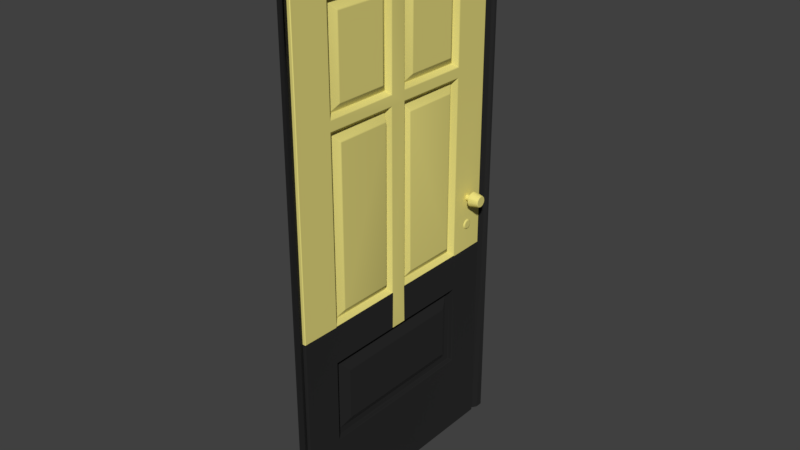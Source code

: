 # Source: Door_B.blend  (saved by Blender 2.79.1; exported with 4.5.12 LTS)
import bpy
from mathutils import Matrix  # noqa: F401  (used for matrix-valued properties, if any)

bpy.ops.wm.read_factory_settings(use_empty=True)
scene = bpy.context.scene
scene.name = 'Scene'

# ---- collections
col_collection_3 = bpy.data.collections.new('Collection 3'); scene.collection.children.link(col_collection_3)

# ---- materials (node trees are filled in below, after node groups)
mat_yellow = bpy.data.materials.new('Yellow')
mat_yellow.alpha_threshold = 0.0
mat_yellow.use_transparent_shadow = False
mat_yellow.diffuse_color = (0.8, 0.7146, 0.2143, 1.0)
mat_yellow.roughness = 0.5
mat_window = bpy.data.materials.new('Window')
mat_window.alpha_threshold = 0.0
mat_window.use_transparent_shadow = False
mat_window.roughness = 0.5
mat_black = bpy.data.materials.new('Black')
mat_black.alpha_threshold = 0.0
mat_black.use_transparent_shadow = False
mat_black.roughness = 0.5

# ---- node groups
ng_auto_smooth = bpy.data.node_groups.new('Auto Smooth', 'GeometryNodeTree')
_s = ng_auto_smooth.interface.new_socket(name='Geometry', in_out='OUTPUT', socket_type='NodeSocketGeometry')
_s = ng_auto_smooth.interface.new_socket(name='Geometry', in_out='INPUT', socket_type='NodeSocketGeometry')
_s = ng_auto_smooth.interface.new_socket(name='Angle', in_out='INPUT', socket_type='NodeSocketFloat')
_s.subtype = 'ANGLE'
_s.min_value = 0.0
_s.max_value = 3.142
ng_auto_smooth.is_modifier = True
_N = ng_auto_smooth.nodes; _L = ng_auto_smooth.links
n0 = _N.new('NodeGroupOutput'); n0.name = 'Group Output'; n0.location = (480, -100)
n1 = _N.new('NodeGroupInput'); n1.name = 'Group Input'; n1.location = (-420, -300)
n2 = _N.new('NodeGroupInput'); n2.name = 'Group Input.001'; n2.location = (-60, -100)
n3 = _N.new('GeometryNodeSetShadeSmooth'); n3.name = 'Set Shade Smooth'; n3.location = (120, -100)
n3.domain = 'EDGE'
n4 = _N.new('GeometryNodeSetShadeSmooth'); n4.name = 'Set Shade Smooth.001'; n4.location = (300, -100)
n5 = _N.new('GeometryNodeInputMeshEdgeAngle'); n5.name = 'Edge Angle'; n5.location = (-420, -220)
n6 = _N.new('GeometryNodeInputEdgeSmooth'); n6.name = 'Is Edge Smooth'; n6.location = (-60, -160)
n7 = _N.new('GeometryNodeInputShadeSmooth'); n7.name = 'Is Face Smooth'; n7.location = (-240, -340)
n8 = _N.new('FunctionNodeBooleanMath'); n8.name = 'Boolean Math'; n8.location = (-60, -220)
n9 = _N.new('FunctionNodeCompare'); n9.name = 'Compare'; n9.location = (-240, -180)
n9.operation = 'LESS_EQUAL'
_L.new(n5.outputs[0], n9.inputs[0])
_L.new(n4.outputs[0], n0.inputs[0])
_L.new(n1.outputs[1], n9.inputs[1])
_L.new(n9.outputs[0], n8.inputs[0])
_L.new(n7.outputs[0], n8.inputs[1])
_L.new(n2.outputs[0], n3.inputs[0])
_L.new(n6.outputs[0], n3.inputs[1])
_L.new(n3.outputs[0], n4.inputs[0])
_L.new(n8.outputs[0], n3.inputs[2])
n0.is_active_output = True

# ---- material node trees
mat_yellow.use_nodes = True; mat_yellow.node_tree.nodes.clear()
_N = mat_yellow.node_tree.nodes; _L = mat_yellow.node_tree.links
n0 = _N.new('ShaderNodeOutputMaterial'); n0.name = 'Material Output'; n0.location = (300, 300)
n1 = _N.new('ShaderNodeBsdfPrincipled'); n1.name = 'Principled BSDF'; n1.location = (10, 300)
n1.width = 150
n1.subsurface_method = 'BURLEY'
n1.inputs[0].default_value = (0.8, 0.7146, 0.2143, 1.0)
n1.inputs[2].default_value = 0.0
n1.inputs[3].default_value = 1.45
n1.inputs[9].default_value = (1.0, 1.0, 1.0)
n1.inputs[13].default_value = 0.0
_L.new(n1.outputs[0], n0.inputs[0])
n0.is_active_output = True
mat_window.use_nodes = True; mat_window.node_tree.nodes.clear()
_N = mat_window.node_tree.nodes; _L = mat_window.node_tree.links
n0 = _N.new('ShaderNodeOutputMaterial'); n0.name = 'Material Output'; n0.location = (300, 300)
n1 = _N.new('ShaderNodeBsdfPrincipled'); n1.name = 'Principled BSDF'; n1.location = (10, 300)
n1.width = 150
n1.subsurface_method = 'BURLEY'
n1.inputs[0].default_value = (0.376, 0.5809, 0.8, 1.0)
n1.inputs[1].default_value = 1.0
n1.inputs[2].default_value = 0.15
n1.inputs[3].default_value = 1.45
n1.inputs[9].default_value = (1.0, 1.0, 1.0)
_L.new(n1.outputs[0], n0.inputs[0])
n0.is_active_output = True
mat_black.use_nodes = True; mat_black.node_tree.nodes.clear()
_N = mat_black.node_tree.nodes; _L = mat_black.node_tree.links
n0 = _N.new('ShaderNodeOutputMaterial'); n0.name = 'Material Output'; n0.location = (300, 300)
n1 = _N.new('ShaderNodeBsdfPrincipled'); n1.name = 'Principled BSDF'; n1.location = (10, 300)
n1.width = 150
n1.subsurface_method = 'BURLEY'
n1.inputs[0].default_value = (0.008066, 0.008066, 0.008066, 1.0)
n1.inputs[2].default_value = 1.0
n1.inputs[3].default_value = 1.45
n1.inputs[9].default_value = (1.0, 1.0, 1.0)
_L.new(n1.outputs[0], n0.inputs[0])
n0.is_active_output = True

# ---- world
world_world = bpy.data.worlds.new('World'); scene.world = world_world
world_world.color = (0.05088, 0.05088, 0.05088)
world_world.use_sun_shadow = False
world_world.sun_shadow_jitter_overblur = 0.0
world_world.cycles.sampling_method = 'MANUAL'

# ---- meshes
me_door_b = bpy.data.meshes.new('Door_B')
me_door_b.from_pydata([(0.01679, 0.6853, -0.4657), (0.01679, 0.6853, 2.472), (0.01679, 0.6853, 0.4657), (0.01679, 0.6853, 2.384e-07), (0.01679, 0.04366, 2.472), (0.01679, 0.4722, -0.4657), (0.01679, 0.4678, 0.4657), (0.01679, 0.47, 1.192e-07), (0.01679, 0.04366, 2.299), (0.01679, 0.04707, 0.6789), (0.01679, 0.3796, 0.3791), (0.01679, 0.3811, 0.08648), (-0.01321, 0.4696, 0.4634), (-0.01322, 0.4718, -0.002269), (-0.01316, 0.4323, 0.4268), (-0.01317, 0.4342, 0.03432), (0.01622, 0.04567, 1.75), (0.01679, 0.4678, 1.693), (0.01679, 0.4678, 0.6789), (-0.01318, 0.07105, 0.7023), (-0.01301, 0.06801, 1.669), (-0.01316, 0.4438, 1.669), (-0.01316, 0.4438, 0.7023), (0.01679, 0.09457, 0.7452), (0.01679, 0.08885, 1.627), (0.01679, 0.404, 1.627), (0.01679, 0.404, 0.7452), (0.01679, 0.04707, 0.4657), (0.01679, 0.04707, -2.776e-17), (-0.0127, 0.04707, 0.4634), (-0.01273, 0.04707, -0.002269), (-0.0127, 0.04707, 0.4268), (-0.01272, 0.04707, 0.03432), (0.01679, 0.04707, 0.3791), (0.01679, 0.04707, 0.08648), (0.01679, 0.04707, -0.4657), (0.01679, 0.4678, 1.75), (0.01679, 0.4678, 2.299), (-0.01316, 0.4476, 1.769), (-0.01373, 0.06385, 1.769), (-0.01316, 0.06384, 2.279), (-0.01316, 0.4476, 2.279), (0.01679, 0.404, 1.812), (0.01679, 0.1074, 1.812), (0.01679, 0.1074, 2.236), (0.01679, 0.404, 2.236), (0.01679, 0.6845, 1.693), (0.01679, 0.6845, 1.75), (0.01679, 0.6853, 0.6789), (0.02542, 0.7656, -0.4657), (-0.0002042, 0.6854, -0.4657), (0.02498, 0.7255, -0.4657), (0.02498, 0.7255, 2.522), (-0.05411, 0.6854, 2.472), (-0.0541, 0.6854, -0.4657), (0.02542, 0.7656, 2.571), (-0.0002087, 0.6854, 2.472), (-0.0501, 0.7684, 2.571), (-0.0501, 0.7255, 2.522), (-0.0501, 0.7656, 2.571), (-0.0501, 0.7283, 2.522), (0.01679, 0.04707, 1.693), (-0.04308, 0.6853, -0.4657), (-0.04308, 0.6853, 2.472), (-0.04308, 0.6853, 0.4657), (-0.04308, 0.6853, 2.456e-07), (-0.04308, 0.04366, 2.472), (-0.04308, 0.6845, 1.693), (-0.04308, 0.6845, 1.75), (-0.04308, 0.6853, 0.6789), (0.0234, 0.6005, 0.8304), (0.0234, 0.5976, 0.8185), (0.0234, 0.5889, 0.8095), (0.0234, 0.5769, 0.8059), (0.0234, 0.5646, 0.8087), (0.0234, 0.5554, 0.8172), (0.0234, 0.5518, 0.829), (0.0234, 0.5547, 0.841), (0.0234, 0.5633, 0.85), (0.0234, 0.5754, 0.8535), (0.0234, 0.5876, 0.8507), (0.0234, 0.5968, 0.8423), (0.01679, 0.6067, 0.8306), (0.01679, 0.6031, 0.8157), (0.01679, 0.5924, 0.8044), (0.01679, 0.5773, 0.8), (0.01679, 0.562, 0.8035), (0.01679, 0.5505, 0.8141), (0.01679, 0.5459, 0.8288), (0.01679, 0.5496, 0.8438), (0.01679, 0.5603, 0.855), (0.01679, 0.5754, 0.8594), (0.01679, 0.5907, 0.8559), (0.01679, 0.6022, 0.8454), (0.1068, 0.6091, 0.9908), (0.1068, 0.6052, 0.9747), (0.1068, 0.5936, 0.9626), (0.1068, 0.5774, 0.9578), (0.1068, 0.5608, 0.9616), (0.1068, 0.5485, 0.973), (0.1068, 0.5436, 0.9888), (0.1068, 0.5475, 1.005), (0.1068, 0.5591, 1.017), (0.1068, 0.5753, 1.022), (0.1068, 0.5919, 1.018), (0.1068, 0.6042, 1.007), (0.04971, 0.6147, 1.013), (0.04971, 0.5977, 1.029), (0.04971, 0.575, 1.034), (0.04971, 0.5526, 1.027), (0.04971, 0.5366, 1.011), (0.04971, 0.5313, 0.9885), (0.04971, 0.538, 0.9666), (0.04971, 0.555, 0.951), (0.04971, 0.5777, 0.9458), (0.04971, 0.6001, 0.9524), (0.04971, 0.6161, 0.969), (0.04971, 0.6214, 0.9912), (0.01679, 0.5924, 0.9995), (0.01679, 0.5853, 1.006), (0.01679, 0.5758, 1.008), (0.01679, 0.5664, 1.006), (0.01679, 0.5597, 0.9986), (0.01679, 0.5575, 0.9893), (0.01679, 0.5603, 0.9801), (0.01679, 0.5674, 0.9736), (0.01679, 0.5769, 0.9714), (0.01679, 0.5863, 0.9741), (0.01679, 0.593, 0.9811), (0.01679, 0.5952, 0.9904), (0.04493, 0.5952, 0.9904), (0.04493, 0.593, 0.9811), (0.04493, 0.5863, 0.9741), (0.04493, 0.5769, 0.9714), (0.04493, 0.5674, 0.9736), (0.04493, 0.5603, 0.9801), (0.04493, 0.5575, 0.9893), (0.04493, 0.5597, 0.9986), (0.04493, 0.5664, 1.006), (0.04493, 0.5758, 1.008), (0.04493, 0.5853, 1.006), (0.04493, 0.5924, 0.9995), (0.01679, -0.6853, -0.4657), (0.01679, -0.6853, 2.472), (0.01679, -0.6853, 0.4657), (0.01679, -0.6853, 2.384e-07), (0.01679, -0.04366, 2.472), (0.01679, -0.4722, -0.4657), (0.01679, -0.4678, 0.4657), (0.01679, -0.47, 1.192e-07), (0.01679, -0.04366, 2.299), (0.01679, -0.04707, 0.6789), (0.01679, -0.3796, 0.3791), (0.01679, -0.3811, 0.08648), (-0.01321, -0.4696, 0.4634), (-0.01322, -0.4718, -0.002269), (-0.01316, -0.4323, 0.4268), (-0.01317, -0.4342, 0.03432), (0.01622, -0.04567, 1.75), (0.01679, -0.4678, 1.693), (0.01679, -0.4678, 0.6789), (-0.01318, -0.07105, 0.7023), (-0.01301, -0.06801, 1.669), (-0.01316, -0.4438, 1.669), (-0.01316, -0.4438, 0.7023), (0.01679, -0.09457, 0.7452), (0.01679, -0.08885, 1.627), (0.01679, -0.404, 1.627), (0.01679, -0.404, 0.7452), (0.01679, -0.04707, 0.4657), (0.01679, -0.04707, 0.0), (-0.0127, -0.04707, 0.4634), (-0.01273, -0.04707, -0.002269), (-0.0127, -0.04707, 0.4268), (-0.01272, -0.04707, 0.03432), (0.01679, -0.04707, 0.3791), (0.01679, -0.04707, 0.08648), (0.01679, -0.04707, -0.4657), (0.01679, -0.4678, 1.75), (0.01679, -0.4678, 2.299), (-0.01316, -0.4476, 1.769), (-0.01373, -0.06385, 1.769), (-0.01316, -0.06384, 2.279), (-0.01316, -0.4476, 2.279), (0.01679, -0.404, 1.812), (0.01679, -0.1074, 1.812), (0.01679, -0.1074, 2.236), (0.01679, -0.404, 2.236), (0.01679, -0.6845, 1.693), (0.01679, -0.6845, 1.75), (0.01679, -0.6853, 0.6789), (0.02542, -0.7656, -0.4657), (-0.0002042, -0.6854, -0.4657), (0.02498, -0.7255, -0.4657), (0.02498, -0.7255, 2.522), (-0.05411, -0.6854, 2.472), (-0.0541, -0.6854, -0.4657), (0.02542, -0.7656, 2.571), (-0.0002087, -0.6854, 2.472), (-0.0501, -0.7684, 2.571), (-0.0501, -0.7255, 2.522), (-0.0501, -0.7656, 2.571), (-0.0501, -0.7283, 2.522), (0.01679, -0.04707, 1.693), (-0.04308, -0.6853, -0.4657), (-0.04308, -0.6853, 2.472), (-0.04308, -0.6853, 0.4657), (-0.04308, -0.6853, 2.456e-07), (-0.04308, -0.04366, 2.472), (-0.04308, -0.6845, 1.693), (-0.04308, -0.6845, 1.75), (-0.04308, -0.6853, 0.6789), (-0.0002087, 0.0, 2.472), (-0.05411, 0.0, 2.472), (0.02498, 0.0, 2.522), (0.02542, 0.0, 2.571)], [], [(0, 3, 7, 5), (3, 2, 6, 7), (27, 29, 12, 6), (6, 12, 13, 7), (32, 30, 13, 15), (15, 13, 12, 14), (34, 32, 15, 11), (11, 15, 14, 10), (32, 174, 172, 30), (27, 169, 171, 29), (170, 28, 30, 172), (177, 35, 28, 170), (61, 203, 151, 9), (9, 19, 20, 61), (61, 20, 21, 17), (17, 21, 22, 18), (18, 22, 19, 9), (20, 24, 25, 21), (21, 25, 26, 22), (22, 26, 23, 19), (151, 169, 27, 9), (5, 7, 28, 35), (7, 13, 30, 28), (11, 10, 33, 34), (14, 12, 29, 31), (10, 14, 31, 33), (175, 33, 31, 173), (173, 31, 29, 171), (176, 34, 33, 175), (8, 150, 158, 16), (27, 6, 18, 9), (61, 17, 36, 16), (36, 38, 39, 16), (16, 39, 40, 8), (8, 40, 41, 37), (37, 41, 38, 36), (38, 42, 43, 39), (39, 43, 44, 40), (40, 44, 45, 41), (41, 45, 42, 38), (4, 146, 150, 8), (158, 203, 61, 16), (1, 4, 8, 37), (17, 46, 47, 36), (36, 47, 1, 37), (48, 18, 6, 2), (18, 48, 46, 17), (51, 49, 55, 52), (50, 51, 52, 56), (56, 53, 54, 50), (55, 52, 60, 57), (52, 56, 53, 60), (56, 52, 58, 53), (55, 59, 58, 52), (213, 53, 56, 212), (47, 46, 67, 68), (4, 1, 63, 66), (1, 47, 68, 63), (3, 0, 62, 65), (46, 48, 69, 67), (2, 3, 65, 64), (48, 2, 64, 69), (82, 70, 71, 83), (83, 71, 72, 84), (84, 72, 73, 85), (85, 73, 74, 86), (86, 74, 75, 87), (87, 75, 76, 88), (88, 76, 77, 89), (89, 77, 78, 90), (90, 78, 79, 91), (91, 79, 80, 92), (71, 70, 81, 80, 79, 78, 77, 76, 75, 74, 73, 72), (92, 80, 81, 93), (93, 81, 70, 82), (97, 96, 95, 94, 105, 104, 103, 102, 101, 100, 99, 98), (106, 107, 104, 105), (116, 117, 94, 95), (121, 138, 139, 120), (119, 140, 141, 118), (123, 136, 137, 122), (118, 141, 130, 129), (127, 132, 133, 126), (126, 133, 134, 125), (128, 131, 132, 127), (122, 137, 138, 121), (129, 130, 131, 128), (138, 137, 110, 109), (130, 141, 106, 117), (132, 131, 116, 115), (140, 139, 108, 107), (134, 133, 114, 113), (112, 113, 98, 99), (108, 109, 102, 103), (135, 134, 113, 112), (141, 140, 107, 106), (109, 110, 101, 102), (115, 116, 95, 96), (114, 115, 96, 97), (111, 112, 99, 100), (110, 111, 100, 101), (125, 134, 135, 124), (124, 135, 136, 123), (120, 139, 140, 119), (137, 136, 111, 110), (136, 135, 112, 111), (131, 130, 117, 116), (139, 138, 109, 108), (117, 106, 105, 94), (133, 132, 115, 114), (113, 114, 97, 98), (107, 108, 103, 104), (55, 215, 214, 52), (52, 214, 212, 56), (20, 19, 23, 24), (26, 25, 24, 23), (42, 45, 44, 43), (66, 208, 146, 4), (142, 147, 149, 145), (145, 149, 148, 144), (169, 148, 154, 171), (148, 149, 155, 154), (174, 157, 155, 172), (157, 156, 154, 155), (176, 153, 157, 174), (153, 152, 156, 157), (151, 203, 162, 161), (203, 159, 163, 162), (159, 160, 164, 163), (160, 151, 161, 164), (162, 163, 167, 166), (163, 164, 168, 167), (164, 161, 165, 168), (147, 177, 170, 149), (149, 170, 172, 155), (153, 176, 175, 152), (156, 173, 171, 154), (152, 175, 173, 156), (169, 151, 160, 148), (203, 158, 178, 159), (178, 158, 181, 180), (158, 150, 182, 181), (150, 179, 183, 182), (179, 178, 180, 183), (180, 181, 185, 184), (181, 182, 186, 185), (182, 183, 187, 186), (183, 180, 184, 187), (143, 179, 150, 146), (159, 178, 189, 188), (178, 179, 143, 189), (190, 144, 148, 160), (160, 159, 188, 190), (193, 194, 197, 191), (192, 198, 194, 193), (198, 192, 196, 195), (197, 199, 202, 194), (194, 202, 195, 198), (198, 195, 200, 194), (197, 194, 200, 201), (213, 212, 198, 195), (189, 210, 209, 188), (146, 208, 205, 143), (143, 205, 210, 189), (145, 207, 204, 142), (188, 209, 211, 190), (144, 206, 207, 145), (190, 211, 206, 144), (197, 194, 214, 215), (194, 198, 212, 214), (162, 166, 165, 161), (168, 165, 166, 167), (184, 185, 186, 187), (34, 176, 174, 32)])
me_door_b.polygons.foreach_set('use_smooth', [True] * 174)
me_door_b.polygons.foreach_set('material_index', [2, 2, 2, 2, 2, 2, 2, 2, 2, 2, 2, 2, 0, 0, 0, 0, 0, 0, 0, 0, 0, 2, 2, 2, 2, 2, 2, 2, 2, 0, 2, 0, 0, 0, 0, 0, 0, 0, 0, 0, 0, 0, 0, 0, 0, 2, 0, 2, 2, 2, 2, 2, 2, 2, 2, 0, 0, 0, 2, 0, 2, 2, 0, 0, 0, 0, 0, 0, 0, 0, 0, 0, 0, 0, 0, 0, 0, 0, 0, 0, 0, 0, 0, 0, 0, 0, 0, 0, 0, 0, 0, 0, 0, 0, 0, 0, 0, 0, 0, 0, 0, 0, 0, 0, 0, 0, 0, 0, 0, 0, 0, 0, 2, 2, 0, 0, 0, 0, 2, 2, 2, 2, 2, 2, 2, 2, 0, 0, 0, 0, 0, 0, 0, 2, 2, 2, 2, 2, 2, 0, 0, 0, 0, 0, 0, 0, 0, 0, 0, 0, 0, 2, 0, 2, 2, 2, 2, 2, 2, 2, 2, 0, 0, 0, 2, 0, 2, 2, 2, 2, 0, 0, 0, 2])
_k = set([(0, 3), (1, 4), (1, 47), (1, 63), (2, 3), (2, 48), (4, 146), (6, 7), (6, 12), (6, 27), (7, 13), (7, 28), (8, 37), (9, 61), (10, 11), (10, 14), (10, 33), (11, 15), (11, 34), (12, 13), (12, 29), (13, 30), (14, 15), (14, 31), (15, 32), (16, 36), (17, 18), (17, 61), (19, 20), (19, 22), (20, 21), (21, 22), (23, 26), (24, 25), (25, 26), (27, 169), (28, 170), (29, 171), (30, 172), (31, 173), (32, 174), (33, 175), (34, 176), (36, 37), (38, 39), (38, 41), (39, 40), (40, 41), (42, 43), (42, 45), (43, 44), (44, 45), (46, 47), (46, 48), (50, 56), (51, 52), (52, 55), (52, 56), (52, 214), (53, 56), (56, 212), (62, 65), (63, 66), (63, 68), (64, 65), (64, 69), (66, 208), (67, 68), (67, 69), (70, 71), (70, 81), (71, 72), (72, 73), (73, 74), (74, 75), (75, 76), (76, 77), (77, 78), (78, 79), (79, 80), (80, 81), (94, 95), (94, 105), (95, 96), (96, 97), (97, 98), (98, 99), (99, 100), (100, 101), (101, 102), (102, 103), (103, 104), (104, 105), (106, 107), (106, 117), (107, 108), (108, 109), (109, 110), (110, 111), (111, 112), (112, 113), (113, 114), (114, 115), (115, 116), (116, 117), (130, 131), (130, 141), (131, 132), (132, 133), (133, 134), (134, 135), (135, 136), (136, 137), (137, 138), (138, 139), (139, 140), (140, 141), (142, 145), (143, 146), (143, 189), (143, 205), (144, 145), (144, 190), (148, 149), (148, 154), (148, 169), (149, 155), (149, 170), (150, 179), (151, 203), (152, 153), (152, 156), (152, 175), (153, 157), (153, 176), (154, 155), (154, 171), (155, 172), (156, 157), (156, 173), (157, 174), (158, 178), (159, 160), (159, 203), (161, 162), (161, 164), (162, 163), (163, 164), (165, 168), (166, 167), (167, 168), (178, 179), (180, 181), (180, 183), (181, 182), (182, 183), (184, 185), (184, 187), (185, 186), (186, 187), (188, 189), (188, 190), (192, 198), (193, 194), (194, 197), (194, 198), (194, 214), (195, 198), (198, 212), (204, 207), (205, 208), (205, 210), (206, 207), (206, 211), (209, 210), (209, 211)])
me_door_b.attributes.new('sharp_edge', 'BOOLEAN', 'EDGE').data.foreach_set('value', [ (min(e.vertices), max(e.vertices)) in _k for e in me_door_b.edges])
_ca = me_door_b.color_attributes.new('Col', 'BYTE_COLOR', 'CORNER')
_ca.data.foreach_set('color', [1.0, 1.0, 1.0, 1.0, 1.0, 1.0, 1.0, 1.0, 1.0, 1.0, 1.0, 1.0, 1.0, 1.0, 1.0, 1.0, 1.0, 1.0, 1.0, 1.0, 1.0, 1.0, 1.0, 1.0, 1.0, 1.0, 1.0, 1.0, 1.0, 1.0, 1.0, 1.0, 1.0, 1.0, 1.0, 1.0, 1.0, 1.0, 1.0, 1.0, 1.0, 1.0, 1.0, 1.0, 1.0, 1.0, 1.0, 1.0, 1.0, 1.0, 1.0, 1.0, 1.0, 1.0, 1.0, 1.0, 1.0, 1.0, 1.0, 1.0, 1.0, 1.0, 1.0, 1.0, 1.0, 1.0, 1.0, 1.0, 1.0, 1.0, 1.0, 1.0, 1.0, 1.0, 1.0, 1.0, 1.0, 1.0, 1.0, 1.0, 1.0, 1.0, 1.0, 1.0, 1.0, 1.0, 1.0, 1.0, 1.0, 1.0, 1.0, 1.0, 1.0, 1.0, 1.0, 1.0, 1.0, 1.0, 1.0, 1.0, 1.0, 1.0, 1.0, 1.0, 1.0, 1.0, 1.0, 1.0, 1.0, 1.0, 1.0, 1.0, 1.0, 1.0, 1.0, 1.0, 1.0, 1.0, 1.0, 1.0, 1.0, 1.0, 1.0, 1.0, 1.0, 1.0, 1.0, 1.0, 1.0, 1.0, 1.0, 1.0, 1.0, 1.0, 1.0, 1.0, 1.0, 1.0, 1.0, 1.0, 1.0, 1.0, 1.0, 1.0, 1.0, 1.0, 1.0, 1.0, 1.0, 1.0, 1.0, 1.0, 1.0, 1.0, 1.0, 1.0, 1.0, 1.0, 1.0, 1.0, 1.0, 1.0, 1.0, 1.0, 1.0, 1.0, 1.0, 1.0, 1.0, 1.0, 1.0, 1.0, 1.0, 1.0, 1.0, 1.0, 1.0, 1.0, 1.0, 1.0, 1.0, 1.0, 1.0, 1.0, 1.0, 1.0, 1.0, 1.0, 1.0, 1.0, 1.0, 1.0, 1.0, 1.0, 1.0, 1.0, 1.0, 1.0, 1.0, 1.0, 1.0, 1.0, 1.0, 1.0, 1.0, 1.0, 1.0, 1.0, 1.0, 1.0, 1.0, 1.0, 1.0, 1.0, 1.0, 1.0, 1.0, 1.0, 1.0, 1.0, 1.0, 1.0, 1.0, 1.0, 1.0, 1.0, 1.0, 1.0, 1.0, 1.0, 1.0, 1.0, 1.0, 1.0, 1.0, 1.0, 1.0, 1.0, 1.0, 1.0, 1.0, 1.0, 1.0, 1.0, 1.0, 1.0, 1.0, 1.0, 1.0, 1.0, 1.0, 1.0, 1.0, 1.0, 1.0, 1.0, 1.0, 1.0, 1.0, 1.0, 1.0, 1.0, 1.0, 1.0, 1.0, 1.0, 1.0, 1.0, 1.0, 1.0, 1.0, 1.0, 1.0, 1.0, 1.0, 1.0, 1.0, 1.0, 1.0, 1.0, 1.0, 1.0, 1.0, 1.0, 1.0, 1.0, 1.0, 1.0, 1.0, 1.0, 1.0, 1.0, 1.0, 1.0, 1.0, 1.0, 1.0, 1.0, 1.0, 1.0, 1.0, 1.0, 1.0, 1.0, 1.0, 1.0, 1.0, 1.0, 1.0, 1.0, 1.0, 1.0, 1.0, 1.0, 1.0, 1.0, 1.0, 1.0, 1.0, 1.0, 1.0, 1.0, 1.0, 1.0, 1.0, 1.0, 1.0, 1.0, 1.0, 1.0, 1.0, 1.0, 1.0, 1.0, 1.0, 1.0, 1.0, 1.0, 1.0, 1.0, 1.0, 1.0, 1.0, 1.0, 1.0, 1.0, 1.0, 1.0, 1.0, 1.0, 1.0, 1.0, 1.0, 1.0, 1.0, 1.0, 1.0, 1.0, 1.0, 1.0, 1.0, 1.0, 1.0, 1.0, 1.0, 1.0, 1.0, 1.0, 1.0, 1.0, 1.0, 1.0, 1.0, 1.0, 1.0, 1.0, 1.0, 1.0, 1.0, 1.0, 1.0, 1.0, 1.0, 1.0, 1.0, 1.0, 1.0, 1.0, 1.0, 1.0, 1.0, 1.0, 1.0, 1.0, 1.0, 1.0, 1.0, 1.0, 1.0, 1.0, 1.0, 1.0, 1.0, 1.0, 1.0, 1.0, 1.0, 1.0, 1.0, 1.0, 1.0, 1.0, 1.0, 1.0, 1.0, 1.0, 1.0, 1.0, 1.0, 1.0, 1.0, 1.0, 1.0, 1.0, 1.0, 1.0, 1.0, 1.0, 1.0, 1.0, 1.0, 1.0, 1.0, 1.0, 1.0, 1.0, 1.0, 1.0, 1.0, 1.0, 1.0, 1.0, 1.0, 1.0, 1.0, 1.0, 1.0, 1.0, 1.0, 1.0, 1.0, 1.0, 1.0, 1.0, 1.0, 1.0, 1.0, 1.0, 1.0, 1.0, 1.0, 1.0, 1.0, 1.0, 1.0, 1.0, 1.0, 1.0, 1.0, 1.0, 1.0, 1.0, 1.0, 1.0, 1.0, 1.0, 1.0, 1.0, 1.0, 1.0, 1.0, 1.0, 1.0, 1.0, 1.0, 1.0, 1.0, 1.0, 1.0, 1.0, 1.0, 1.0, 1.0, 1.0, 1.0, 1.0, 1.0, 1.0, 1.0, 1.0, 1.0, 1.0, 1.0, 1.0, 1.0, 1.0, 1.0, 1.0, 1.0, 1.0, 1.0, 1.0, 1.0, 1.0, 1.0, 1.0, 1.0, 1.0, 1.0, 1.0, 1.0, 1.0, 1.0, 1.0, 1.0, 1.0, 1.0, 1.0, 1.0, 1.0, 1.0, 1.0, 1.0, 1.0, 1.0, 1.0, 1.0, 1.0, 1.0, 1.0, 1.0, 1.0, 1.0, 1.0, 1.0, 1.0, 1.0, 1.0, 1.0, 1.0, 1.0, 1.0, 1.0, 1.0, 1.0, 1.0, 1.0, 1.0, 1.0, 1.0, 1.0, 1.0, 1.0, 1.0, 1.0, 1.0, 1.0, 1.0, 1.0, 1.0, 1.0, 1.0, 1.0, 1.0, 1.0, 1.0, 1.0, 1.0, 1.0, 1.0, 1.0, 1.0, 1.0, 1.0, 1.0, 1.0, 1.0, 1.0, 1.0, 1.0, 1.0, 1.0, 1.0, 1.0, 1.0, 1.0, 1.0, 1.0, 1.0, 1.0, 1.0, 1.0, 1.0, 1.0, 1.0, 1.0, 1.0, 1.0, 1.0, 1.0, 1.0, 1.0, 1.0, 1.0, 1.0, 1.0, 1.0, 1.0, 1.0, 1.0, 1.0, 1.0, 1.0, 1.0, 1.0, 1.0, 1.0, 1.0, 1.0, 1.0, 1.0, 1.0, 1.0, 1.0, 1.0, 1.0, 1.0, 1.0, 1.0, 1.0, 1.0, 1.0, 1.0, 1.0, 1.0, 1.0, 1.0, 1.0, 1.0, 1.0, 1.0, 1.0, 1.0, 1.0, 1.0, 1.0, 1.0, 1.0, 1.0, 1.0, 1.0, 1.0, 1.0, 1.0, 1.0, 1.0, 1.0, 1.0, 1.0, 1.0, 1.0, 1.0, 1.0, 1.0, 1.0, 1.0, 1.0, 1.0, 1.0, 1.0, 1.0, 1.0, 1.0, 1.0, 1.0, 1.0, 1.0, 1.0, 1.0, 1.0, 1.0, 1.0, 1.0, 1.0, 1.0, 1.0, 1.0, 1.0, 1.0, 1.0, 1.0, 1.0, 1.0, 1.0, 1.0, 1.0, 1.0, 1.0, 1.0, 1.0, 1.0, 1.0, 1.0, 1.0, 1.0, 1.0, 1.0, 1.0, 1.0, 1.0, 1.0, 1.0, 1.0, 1.0, 1.0, 1.0, 1.0, 1.0, 1.0, 1.0, 1.0, 1.0, 1.0, 1.0, 1.0, 1.0, 1.0, 1.0, 1.0, 1.0, 1.0, 1.0, 1.0, 1.0, 1.0, 1.0, 1.0, 1.0, 1.0, 1.0, 1.0, 1.0, 1.0, 1.0, 1.0, 1.0, 1.0, 1.0, 1.0, 1.0, 1.0, 1.0, 1.0, 1.0, 1.0, 1.0, 1.0, 1.0, 1.0, 1.0, 1.0, 1.0, 1.0, 1.0, 1.0, 1.0, 1.0, 1.0, 1.0, 1.0, 1.0, 1.0, 1.0, 1.0, 1.0, 1.0, 1.0, 1.0, 1.0, 1.0, 1.0, 1.0, 1.0, 1.0, 1.0, 1.0, 1.0, 1.0, 1.0, 1.0, 1.0, 1.0, 1.0, 1.0, 1.0, 1.0, 1.0, 1.0, 1.0, 1.0, 1.0, 1.0, 1.0, 1.0, 1.0, 1.0, 1.0, 1.0, 1.0, 1.0, 1.0, 1.0, 1.0, 1.0, 1.0, 1.0, 1.0, 1.0, 1.0, 1.0, 1.0, 1.0, 1.0, 1.0, 1.0, 1.0, 1.0, 1.0, 1.0, 1.0, 1.0, 1.0, 1.0, 1.0, 1.0, 1.0, 1.0, 1.0, 1.0, 1.0, 1.0, 1.0, 1.0, 1.0, 1.0, 1.0, 1.0, 1.0, 1.0, 1.0, 1.0, 1.0, 1.0, 1.0, 1.0, 1.0, 1.0, 1.0, 1.0, 1.0, 1.0, 1.0, 1.0, 1.0, 1.0, 1.0, 1.0, 1.0, 1.0, 1.0, 1.0, 1.0, 1.0, 1.0, 1.0, 1.0, 1.0, 1.0, 1.0, 1.0, 1.0, 1.0, 1.0, 1.0, 1.0, 1.0, 1.0, 1.0, 1.0, 1.0, 1.0, 1.0, 1.0, 1.0, 1.0, 1.0, 1.0, 1.0, 1.0, 1.0, 1.0, 1.0, 1.0, 1.0, 1.0, 1.0, 1.0, 1.0, 1.0, 1.0, 1.0, 1.0, 1.0, 1.0, 1.0, 1.0, 1.0, 1.0, 1.0, 1.0, 1.0, 1.0, 1.0, 1.0, 1.0, 1.0, 1.0, 1.0, 1.0, 1.0, 1.0, 1.0, 1.0, 1.0, 1.0, 1.0, 1.0, 1.0, 1.0, 1.0, 1.0, 1.0, 1.0, 1.0, 1.0, 1.0, 1.0, 1.0, 1.0, 1.0, 1.0, 1.0, 1.0, 1.0, 1.0, 1.0, 1.0, 1.0, 1.0, 1.0, 1.0, 1.0, 1.0, 1.0, 1.0, 1.0, 1.0, 1.0, 1.0, 1.0, 1.0, 1.0, 1.0, 1.0, 1.0, 1.0, 1.0, 1.0, 1.0, 1.0, 1.0, 1.0, 1.0, 1.0, 1.0, 1.0, 1.0, 1.0, 1.0, 1.0, 1.0, 1.0, 1.0, 1.0, 1.0, 1.0, 1.0, 1.0, 1.0, 1.0, 1.0, 1.0, 1.0, 1.0, 1.0, 1.0, 1.0, 1.0, 1.0, 1.0, 1.0, 1.0, 1.0, 1.0, 1.0, 1.0, 1.0, 1.0, 1.0, 1.0, 1.0, 1.0, 1.0, 1.0, 1.0, 1.0, 1.0, 1.0, 1.0, 1.0, 1.0, 1.0, 1.0, 1.0, 1.0, 1.0, 1.0, 1.0, 1.0, 1.0, 1.0, 1.0, 1.0, 1.0, 1.0, 1.0, 1.0, 1.0, 1.0, 1.0, 1.0, 1.0, 1.0, 1.0, 1.0, 1.0, 1.0, 1.0, 1.0, 1.0, 1.0, 1.0, 1.0, 1.0, 1.0, 1.0, 1.0, 1.0, 1.0, 1.0, 1.0, 1.0, 1.0, 1.0, 1.0, 1.0, 1.0, 1.0, 1.0, 1.0, 1.0, 1.0, 1.0, 1.0, 1.0, 1.0, 1.0, 1.0, 1.0, 1.0, 1.0, 1.0, 1.0, 1.0, 1.0, 1.0, 1.0, 1.0, 1.0, 1.0, 1.0, 1.0, 1.0, 1.0, 1.0, 1.0, 1.0, 1.0, 1.0, 1.0, 1.0, 1.0, 1.0, 1.0, 1.0, 1.0, 1.0, 1.0, 1.0, 1.0, 1.0, 1.0, 1.0, 1.0, 1.0, 1.0, 1.0, 1.0, 1.0, 1.0, 1.0, 1.0, 1.0, 1.0, 1.0, 1.0, 1.0, 1.0, 1.0, 1.0, 1.0, 1.0, 1.0, 1.0, 1.0, 1.0, 1.0, 1.0, 1.0, 1.0, 1.0, 1.0, 1.0, 1.0, 1.0, 1.0, 1.0, 1.0, 1.0, 1.0, 1.0, 1.0, 1.0, 1.0, 1.0, 1.0, 1.0, 1.0, 1.0, 1.0, 1.0, 1.0, 1.0, 1.0, 1.0, 1.0, 1.0, 1.0, 1.0, 1.0, 1.0, 1.0, 1.0, 1.0, 1.0, 1.0, 1.0, 1.0, 1.0, 1.0, 1.0, 1.0, 1.0, 1.0, 1.0, 1.0, 1.0, 1.0, 1.0, 1.0, 1.0, 1.0, 1.0, 1.0, 1.0, 1.0, 1.0, 1.0, 1.0, 1.0, 1.0, 1.0, 1.0, 1.0, 1.0, 1.0, 1.0, 1.0, 1.0, 1.0, 1.0, 1.0, 1.0, 1.0, 1.0, 1.0, 1.0, 1.0, 1.0, 1.0, 1.0, 1.0, 1.0, 1.0, 1.0, 1.0, 1.0, 1.0, 1.0, 1.0, 1.0, 1.0, 1.0, 1.0, 1.0, 1.0, 1.0, 1.0, 1.0, 1.0, 1.0, 1.0, 1.0, 1.0, 1.0, 1.0, 1.0, 1.0, 1.0, 1.0, 1.0, 1.0, 1.0, 1.0, 1.0, 1.0, 1.0, 1.0, 1.0, 1.0, 1.0, 1.0, 1.0, 1.0, 1.0, 1.0, 1.0, 1.0, 1.0, 1.0, 1.0, 1.0, 1.0, 1.0, 1.0, 1.0, 1.0, 1.0, 1.0, 1.0, 1.0, 1.0, 1.0, 1.0, 1.0, 1.0, 1.0, 1.0, 1.0, 1.0, 1.0, 1.0, 1.0, 1.0, 1.0, 1.0, 1.0, 1.0, 1.0, 1.0, 1.0, 1.0, 1.0, 1.0, 1.0, 1.0, 1.0, 1.0, 1.0, 1.0, 1.0, 1.0, 1.0, 1.0, 1.0, 1.0, 1.0, 1.0, 1.0, 1.0, 1.0, 1.0, 1.0, 1.0, 1.0, 1.0, 1.0, 1.0, 1.0, 1.0, 1.0, 1.0, 1.0, 1.0, 1.0, 1.0, 1.0, 1.0, 1.0, 1.0, 1.0, 1.0, 1.0, 1.0, 1.0, 1.0, 1.0, 1.0, 1.0, 1.0, 1.0, 1.0, 1.0, 1.0, 1.0, 1.0, 1.0, 1.0, 1.0, 1.0, 1.0, 1.0, 1.0, 1.0, 1.0, 1.0, 1.0, 1.0, 1.0, 1.0, 1.0, 1.0, 1.0, 1.0, 1.0, 1.0, 1.0, 1.0, 1.0, 1.0, 1.0, 1.0, 1.0, 1.0, 1.0, 1.0, 1.0, 1.0, 1.0, 1.0, 1.0, 1.0, 1.0, 1.0, 1.0, 1.0, 1.0, 1.0, 1.0, 1.0, 1.0, 1.0, 1.0, 1.0, 1.0, 1.0, 1.0, 1.0, 1.0, 1.0, 1.0, 1.0, 1.0, 1.0, 1.0, 1.0, 1.0, 1.0, 1.0, 1.0, 1.0, 1.0, 1.0, 1.0, 1.0, 1.0, 1.0, 1.0, 1.0, 1.0, 1.0, 1.0, 1.0, 1.0, 1.0, 1.0, 1.0, 1.0, 1.0, 1.0, 1.0, 1.0, 1.0, 1.0, 1.0, 1.0, 1.0, 1.0, 1.0, 1.0, 1.0, 1.0, 1.0, 1.0, 1.0, 1.0, 1.0, 1.0, 1.0, 1.0, 1.0, 1.0, 1.0, 1.0, 1.0, 1.0, 1.0, 1.0, 1.0, 1.0, 1.0, 1.0, 1.0, 1.0, 1.0, 1.0, 1.0, 1.0, 1.0, 1.0, 1.0, 1.0, 1.0, 1.0, 1.0, 1.0, 1.0, 1.0, 1.0, 1.0, 1.0, 1.0, 1.0, 1.0, 1.0, 1.0, 1.0, 1.0, 1.0, 1.0, 1.0, 1.0, 1.0, 1.0, 1.0, 1.0, 1.0, 1.0, 1.0, 1.0, 1.0, 1.0, 1.0, 1.0, 1.0, 1.0, 1.0, 1.0, 1.0, 1.0, 1.0, 1.0, 1.0, 1.0, 1.0, 1.0, 1.0, 1.0, 1.0, 1.0, 1.0, 1.0, 1.0, 1.0, 1.0, 1.0, 1.0, 1.0, 1.0, 1.0, 1.0, 1.0, 1.0, 1.0, 1.0, 1.0, 1.0, 1.0, 1.0, 1.0, 1.0, 1.0, 1.0, 1.0, 1.0, 1.0, 1.0, 1.0, 1.0, 1.0, 1.0, 1.0, 1.0, 1.0, 1.0, 1.0, 1.0, 1.0, 1.0, 1.0, 1.0, 1.0, 1.0, 1.0, 1.0, 1.0, 1.0, 1.0, 1.0, 1.0, 1.0, 1.0, 1.0, 1.0, 1.0, 1.0, 1.0, 1.0, 1.0, 1.0, 1.0, 1.0, 1.0, 1.0, 1.0, 1.0, 1.0, 1.0, 1.0, 1.0, 1.0, 1.0, 1.0, 1.0, 1.0, 1.0, 1.0, 1.0, 1.0, 1.0, 1.0, 1.0, 1.0, 1.0, 1.0, 1.0, 1.0, 1.0, 1.0, 1.0, 1.0, 1.0, 1.0, 1.0, 1.0, 1.0, 1.0, 1.0, 1.0, 1.0, 1.0, 1.0, 1.0, 1.0, 1.0, 1.0, 1.0, 1.0, 1.0, 1.0, 1.0, 1.0, 1.0, 1.0, 1.0, 1.0, 1.0, 1.0, 1.0, 1.0, 1.0, 1.0, 1.0, 1.0, 1.0, 1.0, 1.0, 1.0, 1.0, 1.0, 1.0, 1.0, 1.0, 1.0, 1.0, 1.0, 1.0, 1.0, 1.0, 1.0, 1.0, 1.0, 1.0, 1.0, 1.0, 1.0, 1.0, 1.0, 1.0, 1.0, 1.0, 1.0, 1.0, 1.0, 1.0, 1.0, 1.0, 1.0, 1.0, 1.0, 1.0, 1.0, 1.0, 1.0, 1.0, 1.0, 1.0, 1.0, 1.0, 1.0, 1.0, 1.0, 1.0, 1.0, 1.0, 1.0, 1.0, 1.0, 1.0, 1.0, 1.0, 1.0, 1.0, 1.0, 1.0, 1.0, 1.0, 1.0, 1.0, 1.0, 1.0, 1.0, 1.0, 1.0, 1.0, 1.0, 1.0, 1.0, 1.0, 1.0, 1.0, 1.0, 1.0, 1.0, 1.0, 1.0, 1.0, 1.0, 1.0, 1.0, 1.0, 1.0, 1.0, 1.0, 1.0, 1.0, 1.0, 1.0, 1.0, 1.0, 1.0, 1.0, 1.0, 1.0, 1.0, 1.0, 1.0, 1.0, 1.0, 1.0, 1.0, 1.0, 1.0, 1.0, 1.0, 1.0, 1.0, 1.0, 1.0, 1.0, 1.0, 1.0, 1.0, 1.0, 1.0, 1.0, 1.0, 1.0, 1.0, 1.0, 1.0, 1.0, 1.0, 1.0, 1.0, 1.0, 1.0, 1.0, 1.0, 1.0, 1.0, 1.0, 1.0, 1.0, 1.0, 1.0, 1.0, 1.0, 1.0, 1.0, 1.0, 1.0, 1.0, 1.0, 1.0, 1.0, 1.0, 1.0, 1.0, 1.0, 1.0, 1.0, 1.0, 1.0, 1.0, 1.0, 1.0, 1.0, 1.0, 1.0, 1.0, 1.0, 1.0, 1.0, 1.0, 1.0, 1.0, 1.0, 1.0, 1.0, 1.0, 1.0, 1.0, 1.0, 1.0, 1.0, 1.0, 1.0, 1.0, 1.0, 1.0, 1.0, 1.0, 1.0, 1.0, 1.0, 1.0, 1.0, 1.0, 1.0, 1.0, 1.0, 1.0, 1.0, 1.0, 1.0, 1.0, 1.0, 1.0, 1.0, 1.0, 1.0, 1.0, 1.0, 1.0, 1.0, 1.0, 1.0, 1.0, 1.0, 1.0, 1.0, 1.0, 1.0, 1.0, 1.0, 1.0, 1.0, 1.0, 1.0, 1.0, 1.0, 1.0, 1.0, 1.0, 1.0, 1.0, 1.0, 1.0, 1.0, 1.0, 1.0, 1.0, 1.0, 1.0, 1.0, 1.0, 1.0, 1.0, 1.0, 1.0, 1.0, 1.0, 1.0, 1.0, 1.0, 1.0, 1.0, 1.0, 1.0, 1.0, 1.0, 1.0, 1.0, 1.0, 1.0, 1.0, 1.0, 1.0, 1.0, 1.0, 1.0, 1.0, 1.0, 1.0, 1.0, 1.0, 1.0, 1.0, 1.0, 1.0, 1.0, 1.0, 1.0, 1.0, 1.0, 1.0, 1.0, 1.0, 1.0, 1.0, 1.0, 1.0, 1.0, 1.0, 1.0, 1.0, 1.0, 1.0, 1.0, 1.0, 1.0, 1.0, 1.0, 1.0, 1.0, 1.0, 1.0, 1.0, 1.0, 1.0, 1.0, 1.0, 1.0, 1.0, 1.0, 1.0, 1.0, 1.0, 1.0, 1.0, 1.0, 1.0, 1.0, 1.0, 1.0, 1.0, 1.0, 1.0, 1.0, 1.0, 1.0, 1.0, 1.0, 1.0, 1.0, 1.0, 1.0, 1.0, 1.0, 1.0, 1.0, 1.0, 1.0, 1.0, 1.0, 1.0, 1.0, 1.0, 1.0, 1.0, 1.0, 1.0, 1.0, 1.0, 1.0, 1.0, 1.0, 1.0, 1.0, 1.0, 1.0, 1.0, 1.0, 1.0, 1.0, 1.0, 1.0, 1.0, 1.0, 1.0, 1.0, 1.0, 1.0, 1.0, 1.0, 1.0, 1.0, 1.0, 1.0, 1.0, 1.0, 1.0, 1.0, 1.0, 1.0, 1.0, 1.0, 1.0, 1.0, 1.0, 1.0, 1.0, 1.0, 1.0, 1.0, 1.0, 1.0, 1.0, 1.0, 1.0, 1.0, 1.0, 1.0, 1.0, 1.0, 1.0, 1.0, 1.0, 1.0, 1.0, 1.0, 1.0, 1.0, 1.0, 1.0, 1.0, 1.0, 1.0, 1.0, 1.0, 1.0, 1.0, 1.0, 1.0, 1.0, 1.0, 1.0, 1.0, 1.0, 1.0, 1.0, 1.0, 1.0, 1.0, 1.0, 1.0, 1.0, 1.0, 1.0, 1.0, 1.0, 1.0, 1.0, 1.0, 1.0, 1.0, 1.0, 1.0, 1.0, 1.0, 1.0, 1.0, 1.0, 1.0, 1.0, 1.0, 1.0, 1.0, 1.0, 1.0, 1.0, 1.0, 1.0, 1.0, 1.0, 1.0, 1.0, 1.0, 1.0, 1.0, 1.0, 1.0, 1.0, 1.0, 1.0, 1.0, 1.0, 1.0, 1.0, 1.0, 1.0, 1.0, 1.0, 1.0, 1.0, 1.0, 1.0, 1.0, 1.0, 1.0, 1.0, 1.0, 1.0, 1.0, 1.0, 1.0, 1.0, 1.0, 1.0, 1.0, 1.0, 1.0, 1.0, 1.0, 1.0, 1.0, 1.0, 1.0, 1.0, 1.0, 1.0, 1.0, 1.0, 1.0, 1.0, 1.0, 1.0, 1.0, 1.0, 1.0, 1.0, 1.0, 1.0, 1.0, 1.0, 1.0, 1.0, 1.0, 1.0, 1.0, 1.0, 1.0, 1.0, 1.0, 1.0, 1.0, 1.0, 1.0, 1.0, 1.0, 1.0, 1.0, 1.0, 1.0, 1.0, 1.0, 1.0, 1.0, 1.0, 1.0, 1.0, 1.0, 1.0, 1.0, 1.0, 1.0, 1.0, 1.0, 1.0, 1.0, 1.0, 1.0, 1.0, 1.0, 1.0, 1.0, 1.0, 1.0, 1.0, 1.0, 1.0, 1.0, 1.0, 1.0, 1.0, 1.0, 1.0, 1.0, 1.0, 1.0, 1.0, 1.0, 1.0, 1.0, 1.0, 1.0, 1.0, 1.0, 1.0, 1.0, 1.0, 1.0, 1.0, 1.0, 1.0, 1.0, 1.0, 1.0, 1.0, 1.0, 1.0, 1.0, 1.0, 1.0, 1.0, 1.0, 1.0, 1.0, 1.0, 1.0, 1.0, 1.0, 1.0, 1.0, 1.0, 1.0, 1.0, 1.0, 1.0, 1.0, 1.0, 1.0, 1.0, 1.0, 1.0, 1.0, 1.0, 1.0, 1.0, 1.0, 1.0, 1.0, 1.0, 1.0, 1.0, 1.0, 1.0, 1.0, 1.0, 1.0, 1.0, 1.0, 1.0, 1.0, 1.0, 1.0, 1.0, 1.0, 1.0, 1.0, 1.0, 1.0, 1.0, 1.0, 1.0, 1.0, 1.0, 1.0, 1.0, 1.0, 1.0, 1.0, 1.0, 1.0, 1.0, 1.0, 1.0, 1.0, 1.0, 1.0, 1.0, 1.0, 1.0, 1.0, 1.0, 1.0, 1.0, 1.0, 1.0, 1.0, 1.0, 1.0, 1.0, 1.0, 1.0, 1.0, 1.0, 1.0, 1.0, 1.0, 1.0, 1.0, 1.0, 1.0, 1.0, 1.0, 1.0, 1.0, 1.0, 1.0, 1.0, 1.0, 1.0, 1.0, 1.0, 1.0, 1.0, 1.0, 1.0, 1.0, 1.0, 1.0, 1.0, 1.0, 1.0, 1.0, 1.0, 1.0, 1.0, 1.0, 1.0, 1.0, 1.0, 1.0, 1.0, 1.0, 1.0, 1.0, 1.0, 1.0, 1.0, 1.0, 1.0, 1.0, 1.0, 1.0, 1.0, 1.0, 1.0, 1.0, 1.0, 1.0, 1.0, 1.0, 1.0, 1.0, 1.0, 1.0, 1.0, 1.0, 1.0, 1.0, 1.0, 1.0, 1.0, 1.0, 1.0, 1.0, 1.0, 1.0, 1.0, 1.0, 1.0, 1.0, 1.0, 1.0, 1.0, 1.0, 1.0, 1.0, 1.0, 1.0, 1.0, 1.0, 1.0, 1.0, 1.0, 1.0, 1.0, 1.0, 1.0, 1.0, 1.0, 1.0, 1.0, 1.0, 1.0, 1.0, 1.0, 1.0, 1.0, 1.0, 1.0, 1.0, 1.0, 1.0, 1.0, 1.0, 1.0, 1.0, 1.0, 1.0, 1.0, 1.0, 1.0, 1.0, 1.0, 1.0, 1.0, 1.0, 1.0, 1.0, 1.0, 1.0, 1.0, 1.0, 1.0, 1.0, 1.0, 1.0, 1.0, 1.0, 1.0, 1.0, 1.0, 1.0, 1.0, 1.0, 1.0, 1.0, 1.0, 1.0, 1.0, 1.0, 1.0, 1.0, 1.0, 1.0, 1.0, 1.0, 1.0, 1.0, 1.0, 1.0, 1.0, 1.0, 1.0, 1.0, 1.0, 1.0, 1.0, 1.0, 1.0, 1.0, 1.0, 1.0, 1.0, 1.0, 1.0, 1.0, 1.0, 1.0, 1.0, 1.0, 1.0, 1.0, 1.0, 1.0, 1.0, 1.0, 1.0, 1.0, 1.0, 1.0, 1.0, 1.0, 1.0, 1.0, 1.0, 1.0, 1.0, 1.0, 1.0, 1.0, 1.0, 1.0, 1.0, 1.0, 1.0, 1.0, 1.0, 1.0, 1.0, 1.0, 1.0, 1.0, 1.0, 1.0, 1.0, 1.0, 1.0, 1.0, 1.0, 1.0, 1.0, 1.0, 1.0, 1.0, 1.0, 1.0, 1.0, 1.0, 1.0, 1.0, 1.0, 1.0, 1.0, 1.0, 1.0, 1.0, 1.0, 1.0, 1.0, 1.0, 1.0, 1.0, 1.0, 1.0, 1.0, 1.0, 1.0, 1.0, 1.0, 1.0, 1.0, 1.0, 1.0, 1.0, 1.0, 1.0, 1.0, 1.0, 1.0, 1.0, 1.0, 1.0, 1.0, 1.0, 1.0, 1.0, 1.0, 1.0, 1.0, 1.0, 1.0, 1.0, 1.0, 1.0, 1.0, 1.0, 1.0, 1.0, 1.0, 1.0, 1.0, 1.0, 1.0, 1.0, 1.0, 1.0, 1.0, 1.0, 1.0, 1.0, 1.0, 1.0, 1.0, 1.0, 1.0, 1.0, 1.0, 1.0, 1.0, 1.0, 1.0, 1.0, 1.0, 1.0, 1.0, 1.0, 1.0, 1.0, 1.0, 1.0, 1.0, 1.0, 1.0, 1.0, 1.0, 1.0, 1.0, 1.0, 1.0, 1.0, 1.0, 1.0, 1.0, 1.0, 1.0, 1.0, 1.0, 1.0, 1.0, 1.0, 1.0, 1.0, 1.0, 1.0, 1.0, 1.0, 1.0, 1.0, 1.0, 1.0, 1.0, 1.0, 1.0, 1.0, 1.0, 1.0, 1.0, 1.0, 1.0, 1.0, 1.0, 1.0, 1.0, 1.0, 1.0, 1.0, 1.0, 1.0, 1.0, 1.0, 1.0, 1.0, 1.0, 1.0, 1.0, 1.0, 1.0, 1.0, 1.0, 1.0, 1.0, 1.0, 1.0, 1.0, 1.0, 1.0, 1.0, 1.0, 1.0, 1.0, 1.0, 1.0, 1.0, 1.0, 1.0, 1.0, 1.0, 1.0, 1.0, 1.0, 1.0, 1.0, 1.0, 1.0, 1.0, 1.0, 1.0, 1.0, 1.0, 1.0, 1.0, 1.0, 1.0, 1.0, 1.0, 1.0, 1.0, 1.0, 1.0, 1.0, 1.0, 1.0, 1.0, 1.0, 1.0, 1.0, 1.0, 1.0, 1.0, 1.0, 1.0, 1.0, 1.0, 1.0, 1.0, 1.0, 1.0, 1.0, 1.0, 1.0, 1.0, 1.0, 1.0, 1.0, 1.0, 1.0, 1.0, 1.0, 1.0, 1.0, 1.0, 1.0, 1.0, 1.0, 1.0, 1.0, 1.0, 1.0, 1.0, 1.0, 1.0, 1.0, 1.0, 1.0, 1.0, 1.0, 1.0, 1.0, 1.0, 1.0, 1.0, 1.0, 1.0, 1.0, 1.0, 1.0, 1.0, 1.0, 1.0, 1.0, 1.0, 1.0, 1.0, 1.0, 1.0, 1.0, 1.0, 1.0, 1.0, 1.0, 1.0, 1.0, 1.0, 1.0, 1.0, 1.0, 1.0, 1.0, 1.0, 1.0, 1.0, 1.0, 1.0])
me_door_b.materials.append(mat_yellow)
me_door_b.materials.append(mat_window)
me_door_b.materials.append(mat_black)
me_door_b.use_remesh_preserve_volume = False
me_door_b.use_remesh_preserve_attributes = False
me_door_b.use_mirror_vertex_groups = False
me_door_b.update()

# ---- objects
ob_door_b_01 = bpy.data.objects.new('Door_B_01', me_door_b)

# ---- transforms, parenting, visibility, modifiers, constraints
ob_door_b_01.location = (0.0, 0.0, 0.0)
ob_door_b_01.lineart.crease_threshold = 0.0
_m = ob_door_b_01.modifiers.new('Bevel', 'BEVEL')
_m.width = 0.0034
_m.width_pct = 0.0034
_m.segments = 2
_m.spread = 0.0
_m = ob_door_b_01.modifiers.new('Auto Smooth', 'NODES')
_m.node_group = ng_auto_smooth
_gi = [s.identifier for s in ng_auto_smooth.interface.items_tree if s.item_type == 'SOCKET' and s.in_out == 'INPUT']
_m[_gi[1]] = 0.8273  # Angle

# ---- collection membership
col_collection_3.objects.link(ob_door_b_01)

# ---- scene / render settings (as saved in the file)
scene.frame_start = 0; scene.frame_end = 250; scene.frame_set(0)
scene.render.engine = 'BLENDER_EEVEE_NEXT'
scene.render.resolution_percentage = 50
scene.render.dither_intensity = 0.0
scene.cycles.use_denoising = False
scene.cycles.samples = 128
scene.cycles.sampling_pattern = 'TABULATED_SOBOL'
scene.cycles.use_adaptive_sampling = False
scene.cycles.use_light_tree = False
scene.view_settings.view_transform = 'Standard'
bpy.context.view_layer.update()

# ---- added for rendering (the .blend has no active camera and no usable light): camera, sun
cam_auto = bpy.data.cameras.new('AutoCamera')
cam_auto.lens = 50.0
cam_auto.sensor_width = 36.0
cam_auto.clip_end = 1000.0
ob_auto_camera = bpy.data.objects.new('AutoCamera', cam_auto)
scene.collection.objects.link(ob_auto_camera)
ob_auto_camera.location = (3.17919, -3.78338, 3.57515)
ob_auto_camera.rotation_euler = (1.09748, -7.21219e-08, 0.694738)
scene.camera = ob_auto_camera
light_auto_sun = bpy.data.lights.new('AutoSun', 'SUN')
light_auto_sun.energy = 3.0
light_auto_sun.angle = 0.0523599
ob_auto_sun = bpy.data.objects.new('AutoSun', light_auto_sun)
scene.collection.objects.link(ob_auto_sun)
ob_auto_sun.rotation_euler = (0.872665, 0.174533, 0.523599)
bpy.context.view_layer.update()
